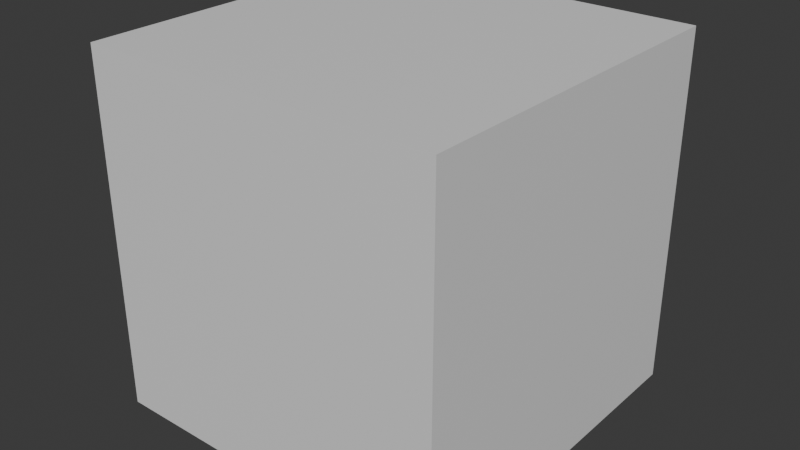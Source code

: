 # Source: CreepShield.blend  (saved by Blender 4.5.90; exported with 4.5.12 LTS)
import bpy
from mathutils import Matrix  # noqa: F401  (used for matrix-valued properties, if any)

bpy.ops.wm.read_factory_settings(use_empty=True)
scene = bpy.context.scene
scene.name = 'Scene'

# ---- collections
col_collection = bpy.data.collections.new('Collection'); scene.collection.children.link(col_collection)

# ---- materials (node trees are filled in below, after node groups)
mat_m_creepshield = bpy.data.materials.new('M_CreepShield')

# ---- material node trees
mat_m_creepshield.use_nodes = True; mat_m_creepshield.node_tree.nodes.clear()
_N = mat_m_creepshield.node_tree.nodes; _L = mat_m_creepshield.node_tree.links
n0 = _N.new('ShaderNodeBsdfPrincipled'); n0.name = 'Principled BSDF'; n0.location = (-200, 100)
n1 = _N.new('ShaderNodeOutputMaterial'); n1.name = 'Material Output'; n1.location = (200, 100)
_L.new(n0.outputs[0], n1.inputs[0])
n1.is_active_output = True

# ---- world
world_world = bpy.data.worlds.new('World'); scene.world = world_world
world_world.use_nodes = True; world_world.node_tree.nodes.clear()
_N = world_world.node_tree.nodes; _L = world_world.node_tree.links
n0 = _N.new('ShaderNodeOutputWorld'); n0.name = 'World Output'; n0.location = (200, 100)
n1 = _N.new('ShaderNodeBackground'); n1.name = 'Background'; n1.location = (-200, 100)
n1.inputs[0].default_value = (0.05088, 0.05088, 0.05088, 1.0)
_L.new(n1.outputs[0], n0.inputs[0])
n0.is_active_output = True
world_world.color = (0.05088, 0.05088, 0.05088)
world_world.sun_shadow_jitter_overblur = 0.0

# ---- meshes
me_sm_creepshield = bpy.data.meshes.new('SM_CreepShield')
me_sm_creepshield.from_pydata([(-1.0, -1.0, -1.0), (-1.0, -1.0, 1.0), (-1.0, 1.0, -1.0), (-1.0, 1.0, 1.0), (1.0, -1.0, -1.0), (1.0, -1.0, 1.0), (1.0, 1.0, -1.0), (1.0, 1.0, 1.0)], [], [(0, 1, 3, 2), (2, 3, 7, 6), (6, 7, 5, 4), (4, 5, 1, 0), (2, 6, 4, 0), (7, 3, 1, 5)])
_uv = me_sm_creepshield.uv_layers.new(name='UVMap')
_uv.uv.foreach_set('vector', [0.375, 0.0, 0.625, 0.0, 0.625, 0.25, 0.375, 0.25, 0.375, 0.25, 0.625, 0.25, 0.625, 0.5, 0.375, 0.5, 0.375, 0.5, 0.625, 0.5, 0.625, 0.75, 0.375, 0.75, 0.375, 0.75, 0.625, 0.75, 0.625, 1.0, 0.375, 1.0, 0.125, 0.5, 0.375, 0.5, 0.375, 0.75, 0.125, 0.75, 0.625, 0.5, 0.875, 0.5, 0.875, 0.75, 0.625, 0.75])
me_sm_creepshield.materials.append(mat_m_creepshield)
me_sm_creepshield.update()

# ---- objects
ob_sm_creepshield = bpy.data.objects.new('SM_CreepShield', me_sm_creepshield)

# ---- transforms, parenting, visibility, modifiers, constraints
ob_sm_creepshield.location = (0.0, 0.0, 0.0)
ob_sm_creepshield.scale = (1.6, 1.6, 1.6)

# ---- collection membership
col_collection.objects.link(ob_sm_creepshield)

# ---- scene / render settings (as saved in the file)
scene.frame_start = 1; scene.frame_end = 250; scene.frame_set(1)
scene.render.engine = 'BLENDER_EEVEE_NEXT'
bpy.context.view_layer.update()

# ---- added for rendering (the .blend has no active camera and no usable light): camera, sun
cam_auto = bpy.data.cameras.new('AutoCamera')
cam_auto.lens = 50.0
cam_auto.sensor_width = 36.0
cam_auto.clip_end = 1000.0
ob_auto_camera = bpy.data.objects.new('AutoCamera', cam_auto)
scene.collection.objects.link(ob_auto_camera)
ob_auto_camera.location = (5.12883, -6.1546, 4.10307)
ob_auto_camera.rotation_euler = (1.09748, -7.21219e-08, 0.694738)
scene.camera = ob_auto_camera
light_auto_sun = bpy.data.lights.new('AutoSun', 'SUN')
light_auto_sun.energy = 3.0
light_auto_sun.angle = 0.0523599
ob_auto_sun = bpy.data.objects.new('AutoSun', light_auto_sun)
scene.collection.objects.link(ob_auto_sun)
ob_auto_sun.rotation_euler = (0.872665, 0.174533, 0.523599)
bpy.context.view_layer.update()
